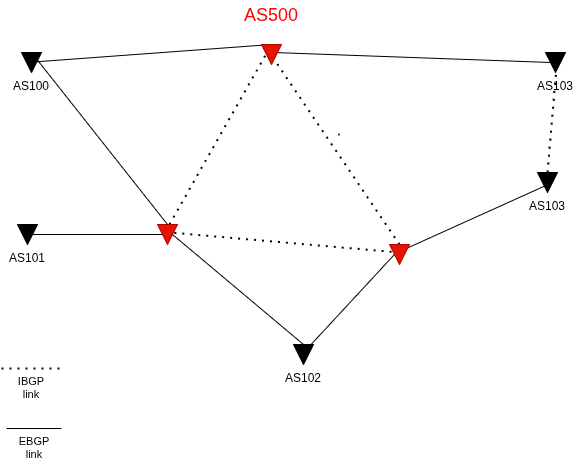

The diagram above was exported from draw.io. Its source (the exported page's mxGraphModel, read from the mxfile embedded in the PNG):
<mxGraphModel dx="1426" dy="759" grid="1" gridSize="4" guides="1" tooltips="1" connect="1" arrows="1" fold="1" page="1" pageScale="1" pageWidth="827" pageHeight="1169" math="1" shadow="0">
  <root>
    <mxCell id="0" />
    <mxCell id="1" parent="0" />
    <mxCell id="9dcbuexDHX6sjYtIUWM0-21" value="" style="endArrow=none;dashed=1;html=1;dashPattern=1 3;strokeWidth=2;rounded=0;" parent="1" edge="1">
      <mxGeometry width="50" height="50" relative="1" as="geometry">
        <mxPoint x="458" y="460" as="sourcePoint" />
        <mxPoint x="228" y="440" as="targetPoint" />
      </mxGeometry>
    </mxCell>
    <mxCell id="DqA7WF8b9HojZJ4t_ufk-8" value="" style="endArrow=none;dashed=1;html=1;dashPattern=1 3;strokeWidth=2;rounded=0;entryX=0;entryY=0.5;entryDx=0;entryDy=0;" parent="1" target="cqtLUofSMxB4KJmoQKHG-15" edge="1">
      <mxGeometry width="50" height="50" relative="1" as="geometry">
        <mxPoint x="228" y="432" as="sourcePoint" />
        <mxPoint x="438" y="368" as="targetPoint" />
      </mxGeometry>
    </mxCell>
    <mxCell id="DqA7WF8b9HojZJ4t_ufk-10" value="" style="endArrow=none;dashed=1;html=1;dashPattern=1 3;strokeWidth=2;rounded=0;exitX=0;exitY=0.5;exitDx=0;exitDy=0;" parent="1" source="cqtLUofSMxB4KJmoQKHG-17" edge="1">
      <mxGeometry width="50" height="50" relative="1" as="geometry">
        <mxPoint x="388" y="418" as="sourcePoint" />
        <mxPoint x="328" y="260" as="targetPoint" />
      </mxGeometry>
    </mxCell>
    <mxCell id="9dcbuexDHX6sjYtIUWM0-6" value="" style="endArrow=none;html=1;rounded=0;exitX=0.5;exitY=1;exitDx=0;exitDy=0;entryX=0.5;entryY=0;entryDx=0;entryDy=0;fontStyle=1" parent="1" source="cqtLUofSMxB4KJmoQKHG-26" target="cqtLUofSMxB4KJmoQKHG-19" edge="1">
      <mxGeometry width="50" height="50" relative="1" as="geometry">
        <mxPoint x="388" y="426" as="sourcePoint" />
        <mxPoint x="438" y="376" as="targetPoint" />
      </mxGeometry>
    </mxCell>
    <mxCell id="9dcbuexDHX6sjYtIUWM0-2" value="" style="endArrow=none;html=1;rounded=0;entryX=0.5;entryY=0;entryDx=0;entryDy=0;exitX=0.5;exitY=0;exitDx=0;exitDy=0;" parent="1" source="cqtLUofSMxB4KJmoQKHG-28" edge="1">
      <mxGeometry width="50" height="50" relative="1" as="geometry">
        <mxPoint x="590" y="444" as="sourcePoint" />
        <mxPoint x="456" y="460" as="targetPoint" />
      </mxGeometry>
    </mxCell>
    <mxCell id="cqtLUofSMxB4KJmoQKHG-17" value="" style="triangle;whiteSpace=wrap;html=1;direction=south;rotation=0;fillColor=#e51400;fontColor=#ffffff;strokeColor=#B20000;" parent="1" vertex="1">
      <mxGeometry x="448" y="452" width="20" height="20" as="geometry" />
    </mxCell>
    <mxCell id="cqtLUofSMxB4KJmoQKHG-19" value="" style="triangle;whiteSpace=wrap;html=1;direction=south;rotation=0;fillColor=#e51400;fontColor=#ffffff;strokeColor=#B20000;" parent="1" vertex="1">
      <mxGeometry x="216" y="432" width="20" height="20" as="geometry" />
    </mxCell>
    <mxCell id="cqtLUofSMxB4KJmoQKHG-25" value="AS100" style="triangle;whiteSpace=wrap;html=1;direction=south;rotation=0;fillColor=#000000;labelPosition=center;verticalLabelPosition=bottom;align=center;verticalAlign=top;" parent="1" vertex="1">
      <mxGeometry x="80" y="260" width="20" height="20" as="geometry" />
    </mxCell>
    <mxCell id="cqtLUofSMxB4KJmoQKHG-26" value="AS101" style="triangle;whiteSpace=wrap;html=1;direction=south;rotation=0;fillColor=#000000;labelPosition=center;verticalLabelPosition=bottom;align=center;verticalAlign=top;" parent="1" vertex="1">
      <mxGeometry x="76" y="432" width="20" height="20" as="geometry" />
    </mxCell>
    <mxCell id="cqtLUofSMxB4KJmoQKHG-27" value="AS102" style="triangle;whiteSpace=wrap;html=1;direction=south;rotation=0;fillColor=#000000;labelPosition=center;verticalLabelPosition=bottom;align=center;verticalAlign=top;" parent="1" vertex="1">
      <mxGeometry x="352" y="552" width="20" height="20" as="geometry" />
    </mxCell>
    <mxCell id="cqtLUofSMxB4KJmoQKHG-28" value="AS103" style="triangle;whiteSpace=wrap;html=1;direction=south;rotation=0;fillColor=#000000;labelPosition=center;verticalLabelPosition=bottom;align=center;verticalAlign=top;" parent="1" vertex="1">
      <mxGeometry x="596" y="380" width="20" height="20" as="geometry" />
    </mxCell>
    <mxCell id="cqtLUofSMxB4KJmoQKHG-29" value="AS103" style="triangle;whiteSpace=wrap;html=1;direction=south;rotation=0;fillColor=#000000;labelPosition=center;verticalLabelPosition=bottom;align=center;verticalAlign=top;" parent="1" vertex="1">
      <mxGeometry x="604" y="260" width="20" height="20" as="geometry" />
    </mxCell>
    <mxCell id="9dcbuexDHX6sjYtIUWM0-1" value="" style="endArrow=none;html=1;rounded=0;exitX=0.5;exitY=1;exitDx=0;exitDy=0;" parent="1" source="cqtLUofSMxB4KJmoQKHG-29" edge="1">
      <mxGeometry width="50" height="50" relative="1" as="geometry">
        <mxPoint x="388" y="418" as="sourcePoint" />
        <mxPoint x="332" y="260" as="targetPoint" />
      </mxGeometry>
    </mxCell>
    <mxCell id="9dcbuexDHX6sjYtIUWM0-3" value="" style="endArrow=none;html=1;rounded=0;entryX=0;entryY=0.5;entryDx=0;entryDy=0;exitX=0.5;exitY=1;exitDx=0;exitDy=0;" parent="1" source="cqtLUofSMxB4KJmoQKHG-25" target="cqtLUofSMxB4KJmoQKHG-15" edge="1">
      <mxGeometry width="50" height="50" relative="1" as="geometry">
        <mxPoint x="84" y="280" as="sourcePoint" />
        <mxPoint x="214" y="276" as="targetPoint" />
      </mxGeometry>
    </mxCell>
    <mxCell id="9dcbuexDHX6sjYtIUWM0-4" value="" style="endArrow=none;html=1;rounded=0;entryX=0.5;entryY=1;entryDx=0;entryDy=0;" parent="1" target="cqtLUofSMxB4KJmoQKHG-17" edge="1">
      <mxGeometry width="50" height="50" relative="1" as="geometry">
        <mxPoint x="364" y="558" as="sourcePoint" />
        <mxPoint x="414" y="508" as="targetPoint" />
      </mxGeometry>
    </mxCell>
    <mxCell id="9dcbuexDHX6sjYtIUWM0-7" value="" style="endArrow=none;html=1;rounded=0;entryX=0.5;entryY=0;entryDx=0;entryDy=0;exitX=0;exitY=0.5;exitDx=0;exitDy=0;" parent="1" source="cqtLUofSMxB4KJmoQKHG-27" target="cqtLUofSMxB4KJmoQKHG-19" edge="1">
      <mxGeometry width="50" height="50" relative="1" as="geometry">
        <mxPoint x="156" y="526" as="sourcePoint" />
        <mxPoint x="206" y="476" as="targetPoint" />
      </mxGeometry>
    </mxCell>
    <mxCell id="9dcbuexDHX6sjYtIUWM0-14" value="" style="endArrow=none;html=1;rounded=0;exitX=0;exitY=0.5;exitDx=0;exitDy=0;entryX=0;entryY=0.5;entryDx=0;entryDy=0;" parent="1" source="cqtLUofSMxB4KJmoQKHG-25" target="cqtLUofSMxB4KJmoQKHG-19" edge="1">
      <mxGeometry width="50" height="50" relative="1" as="geometry">
        <mxPoint x="156" y="526" as="sourcePoint" />
        <mxPoint x="335" y="262" as="targetPoint" />
      </mxGeometry>
    </mxCell>
    <mxCell id="9dcbuexDHX6sjYtIUWM0-19" value="" style="endArrow=none;dashed=1;html=1;dashPattern=1 3;strokeWidth=2;rounded=0;entryX=0.5;entryY=1;entryDx=0;entryDy=0;" parent="1" edge="1">
      <mxGeometry width="50" height="50" relative="1" as="geometry">
        <mxPoint x="398" y="342" as="sourcePoint" />
        <mxPoint x="397" y="342" as="targetPoint" />
      </mxGeometry>
    </mxCell>
    <mxCell id="9dcbuexDHX6sjYtIUWM0-24" value="" style="endArrow=none;dashed=1;html=1;dashPattern=1 3;strokeWidth=2;rounded=0;exitX=0;exitY=0.5;exitDx=0;exitDy=0;" parent="1" source="cqtLUofSMxB4KJmoQKHG-28" edge="1">
      <mxGeometry width="50" height="50" relative="1" as="geometry">
        <mxPoint x="566" y="314" as="sourcePoint" />
        <mxPoint x="616" y="264" as="targetPoint" />
      </mxGeometry>
    </mxCell>
    <mxCell id="DqA7WF8b9HojZJ4t_ufk-4" value="" style="endArrow=none;dashed=1;html=1;dashPattern=1 3;strokeWidth=2;rounded=0;entryX=0.5;entryY=1;entryDx=0;entryDy=0;" parent="1" target="cqtLUofSMxB4KJmoQKHG-15" edge="1">
      <mxGeometry width="50" height="50" relative="1" as="geometry">
        <mxPoint x="329" y="260" as="sourcePoint" />
        <mxPoint x="397" y="342" as="targetPoint" />
      </mxGeometry>
    </mxCell>
    <mxCell id="cqtLUofSMxB4KJmoQKHG-15" value="" style="triangle;whiteSpace=wrap;html=1;direction=south;rotation=0;fillColor=#e51400;fontColor=#ffffff;strokeColor=#B20000;" parent="1" vertex="1">
      <mxGeometry x="320" y="252" width="20" height="20" as="geometry" />
    </mxCell>
    <mxCell id="gwJ5gC_mTao1WCg_SSfl-2" value="&lt;font style=&quot;color: rgb(255, 0, 0);&quot;&gt;AS500&lt;/font&gt;" style="text;strokeColor=none;align=center;fillColor=none;html=1;verticalAlign=middle;whiteSpace=wrap;rounded=0;fontSize=18;" parent="1" vertex="1">
      <mxGeometry x="300" y="208" width="60" height="30" as="geometry" />
    </mxCell>
    <mxCell id="gwJ5gC_mTao1WCg_SSfl-3" value="IBGP&#10;link" style="endArrow=none;dashed=1;dashPattern=1 3;strokeWidth=2;rounded=0;labelPosition=left;verticalLabelPosition=bottom;align=center;verticalAlign=top;" parent="1" edge="1">
      <mxGeometry width="50" height="50" relative="1" as="geometry">
        <mxPoint x="60" y="576" as="sourcePoint" />
        <mxPoint x="120" y="576" as="targetPoint" />
      </mxGeometry>
    </mxCell>
    <mxCell id="gwJ5gC_mTao1WCg_SSfl-4" value="EBGP&#10;link" style="endArrow=none;rounded=0;labelPosition=center;verticalLabelPosition=bottom;align=center;verticalAlign=top;" parent="1" edge="1">
      <mxGeometry width="50" height="50" relative="1" as="geometry">
        <mxPoint x="65" y="636" as="sourcePoint" />
        <mxPoint x="120" y="636" as="targetPoint" />
      </mxGeometry>
    </mxCell>
  </root>
</mxGraphModel>